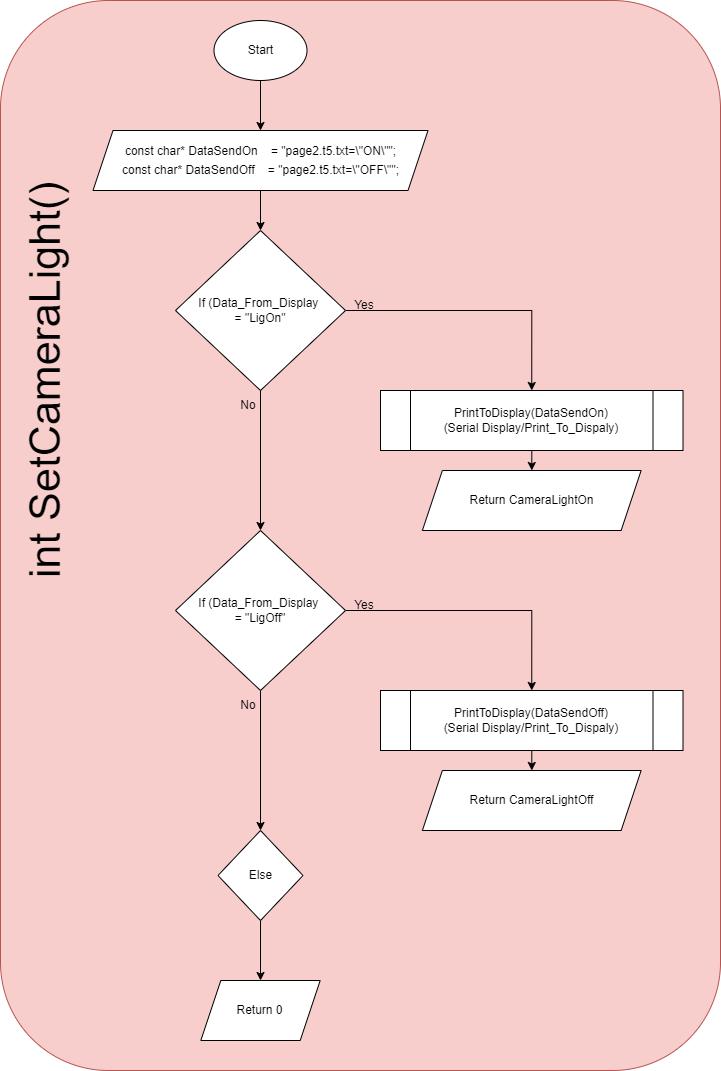

The diagram above was exported from draw.io. Its source (the exported page's mxGraphModel, read from the mxfile embedded in the PNG):
<mxGraphModel dx="1434" dy="772" grid="1" gridSize="10" guides="1" tooltips="1" connect="1" arrows="1" fold="1" page="1" pageScale="1" pageWidth="850" pageHeight="1100" math="0" shadow="0">
  <root>
    <mxCell id="0" />
    <mxCell id="1" parent="0" />
    <mxCell id="ry9LyBkneQpmExAJehDU-2" value="" style="rounded=1;whiteSpace=wrap;html=1;fillColor=#f8cecc;strokeColor=#b85450;" parent="1" vertex="1">
      <mxGeometry x="370" width="720" height="1070" as="geometry" />
    </mxCell>
    <mxCell id="ry9LyBkneQpmExAJehDU-646" style="edgeStyle=orthogonalEdgeStyle;rounded=0;orthogonalLoop=1;jettySize=auto;html=1;entryX=0.5;entryY=0;entryDx=0;entryDy=0;" parent="1" source="ry9LyBkneQpmExAJehDU-4" target="ry9LyBkneQpmExAJehDU-612" edge="1">
      <mxGeometry relative="1" as="geometry" />
    </mxCell>
    <mxCell id="ry9LyBkneQpmExAJehDU-4" value="Start" style="ellipse;whiteSpace=wrap;html=1;" parent="1" vertex="1">
      <mxGeometry x="583.5" y="20" width="93" height="60" as="geometry" />
    </mxCell>
    <mxCell id="ry9LyBkneQpmExAJehDU-7" value="&lt;font style=&quot;font-size: 43px;&quot;&gt;int SetCameraLight()&lt;/font&gt;" style="text;html=1;align=center;verticalAlign=middle;whiteSpace=wrap;rounded=0;rotation=-90;" parent="1" vertex="1">
      <mxGeometry x="139.69" y="340" width="550" height="80" as="geometry" />
    </mxCell>
    <mxCell id="ry9LyBkneQpmExAJehDU-958" value="" style="edgeStyle=orthogonalEdgeStyle;rounded=0;orthogonalLoop=1;jettySize=auto;html=1;" parent="1" source="ry9LyBkneQpmExAJehDU-612" target="ry9LyBkneQpmExAJehDU-925" edge="1">
      <mxGeometry relative="1" as="geometry" />
    </mxCell>
    <mxCell id="ry9LyBkneQpmExAJehDU-612" value="&lt;div style=&quot;&quot;&gt;&lt;div style=&quot;line-height: 19px; white-space: pre;&quot;&gt;&lt;div style=&quot;&quot;&gt;&lt;font style=&quot;font-size: 12px;&quot; face=&quot;Helvetica&quot;&gt;const char* DataSendOn &amp;nbsp; &amp;nbsp;= &quot;page2.t5.txt=\&quot;ON\&quot;&quot;;&lt;/font&gt;&lt;/div&gt;&lt;div style=&quot;&quot;&gt;&lt;span style=&quot;background-color: initial;&quot;&gt;const char* DataSendOff &amp;nbsp; &amp;nbsp;= &quot;page2.t5.txt=\&quot;OFF\&quot;&quot;;&lt;/span&gt;&lt;/div&gt;&lt;/div&gt;&lt;/div&gt;" style="shape=parallelogram;perimeter=parallelogramPerimeter;whiteSpace=wrap;html=1;fixedSize=1;" parent="1" vertex="1">
      <mxGeometry x="462.5" y="130" width="335" height="60" as="geometry" />
    </mxCell>
    <mxCell id="ry9LyBkneQpmExAJehDU-941" style="edgeStyle=orthogonalEdgeStyle;rounded=0;orthogonalLoop=1;jettySize=auto;html=1;entryX=0.5;entryY=0;entryDx=0;entryDy=0;" parent="1" source="ry9LyBkneQpmExAJehDU-925" target="ry9LyBkneQpmExAJehDU-927" edge="1">
      <mxGeometry relative="1" as="geometry" />
    </mxCell>
    <mxCell id="ry9LyBkneQpmExAJehDU-942" style="edgeStyle=orthogonalEdgeStyle;rounded=0;orthogonalLoop=1;jettySize=auto;html=1;entryX=0.5;entryY=0;entryDx=0;entryDy=0;" parent="1" source="ry9LyBkneQpmExAJehDU-925" target="ry9LyBkneQpmExAJehDU-930" edge="1">
      <mxGeometry relative="1" as="geometry" />
    </mxCell>
    <mxCell id="ry9LyBkneQpmExAJehDU-925" value="If (Data_From_Display&amp;nbsp;&lt;div&gt;= &quot;LigOn&quot;&lt;/div&gt;" style="rhombus;whiteSpace=wrap;html=1;" parent="1" vertex="1">
      <mxGeometry x="545" y="230" width="170" height="160" as="geometry" />
    </mxCell>
    <mxCell id="ry9LyBkneQpmExAJehDU-940" style="edgeStyle=orthogonalEdgeStyle;rounded=0;orthogonalLoop=1;jettySize=auto;html=1;entryX=0.5;entryY=0;entryDx=0;entryDy=0;" parent="1" source="ry9LyBkneQpmExAJehDU-927" target="ry9LyBkneQpmExAJehDU-928" edge="1">
      <mxGeometry relative="1" as="geometry" />
    </mxCell>
    <mxCell id="ry9LyBkneQpmExAJehDU-927" value="&lt;p style=&quot;line-height: 120%;&quot;&gt;&lt;/p&gt;&lt;div style=&quot;line-height: 120%; white-space: pre;&quot;&gt;&lt;span style=&quot;background-color: rgb(255, 255, 255);&quot;&gt;&lt;font style=&quot;font-size: 12px;&quot; face=&quot;Helvetica&quot;&gt;PrintToDisplay(DataSendOn&lt;span style=&quot;&quot;&gt;)&lt;/span&gt;&lt;/font&gt;&lt;/span&gt;&lt;/div&gt;&lt;div style=&quot;line-height: 120%; white-space: pre;&quot;&gt;&lt;span style=&quot;background-color: rgb(255, 255, 255);&quot;&gt;(Serial Display/Print_To_Dispaly)&lt;/span&gt;&lt;/div&gt;&lt;p&gt;&lt;/p&gt;" style="shape=process;whiteSpace=wrap;html=1;backgroundOutline=1;" parent="1" vertex="1">
      <mxGeometry x="750" y="390" width="302.5" height="60" as="geometry" />
    </mxCell>
    <mxCell id="ry9LyBkneQpmExAJehDU-928" value="Return CameraLightOn" style="shape=parallelogram;perimeter=parallelogramPerimeter;whiteSpace=wrap;html=1;fixedSize=1;" parent="1" vertex="1">
      <mxGeometry x="791.88" y="470" width="218.75" height="60" as="geometry" />
    </mxCell>
    <mxCell id="ry9LyBkneQpmExAJehDU-943" style="edgeStyle=orthogonalEdgeStyle;rounded=0;orthogonalLoop=1;jettySize=auto;html=1;entryX=0.5;entryY=0;entryDx=0;entryDy=0;" parent="1" source="ry9LyBkneQpmExAJehDU-930" target="ry9LyBkneQpmExAJehDU-931" edge="1">
      <mxGeometry relative="1" as="geometry" />
    </mxCell>
    <mxCell id="FJehmAimJe5Ns4OeuD5r-1" style="edgeStyle=orthogonalEdgeStyle;rounded=0;orthogonalLoop=1;jettySize=auto;html=1;entryX=0.5;entryY=0;entryDx=0;entryDy=0;" edge="1" parent="1" source="ry9LyBkneQpmExAJehDU-930" target="ry9LyBkneQpmExAJehDU-937">
      <mxGeometry relative="1" as="geometry" />
    </mxCell>
    <mxCell id="ry9LyBkneQpmExAJehDU-930" value="If (Data_From_Display&amp;nbsp;&lt;div&gt;= &quot;LigOff&quot;&lt;/div&gt;" style="rhombus;whiteSpace=wrap;html=1;" parent="1" vertex="1">
      <mxGeometry x="545" y="530" width="170" height="160" as="geometry" />
    </mxCell>
    <mxCell id="ry9LyBkneQpmExAJehDU-945" style="edgeStyle=orthogonalEdgeStyle;rounded=0;orthogonalLoop=1;jettySize=auto;html=1;entryX=0.5;entryY=0;entryDx=0;entryDy=0;" parent="1" source="ry9LyBkneQpmExAJehDU-931" target="ry9LyBkneQpmExAJehDU-932" edge="1">
      <mxGeometry relative="1" as="geometry" />
    </mxCell>
    <mxCell id="ry9LyBkneQpmExAJehDU-931" value="&lt;p style=&quot;line-height: 120%;&quot;&gt;&lt;/p&gt;&lt;div style=&quot;line-height: 120%; white-space: pre;&quot;&gt;&lt;span style=&quot;background-color: rgb(255, 255, 255);&quot;&gt;&lt;font style=&quot;font-size: 12px;&quot; face=&quot;Helvetica&quot;&gt;PrintToDisplay(DataSendOff&lt;span style=&quot;&quot;&gt;)&lt;/span&gt;&lt;/font&gt;&lt;/span&gt;&lt;/div&gt;&lt;div style=&quot;line-height: 120%; white-space: pre;&quot;&gt;&lt;span style=&quot;background-color: rgb(255, 255, 255);&quot;&gt;(Serial Display/Print_To_Dispaly)&lt;/span&gt;&lt;/div&gt;&lt;p&gt;&lt;/p&gt;" style="shape=process;whiteSpace=wrap;html=1;backgroundOutline=1;" parent="1" vertex="1">
      <mxGeometry x="750" y="690" width="302.5" height="60" as="geometry" />
    </mxCell>
    <mxCell id="ry9LyBkneQpmExAJehDU-932" value="Return CameraLightOff" style="shape=parallelogram;perimeter=parallelogramPerimeter;whiteSpace=wrap;html=1;fixedSize=1;" parent="1" vertex="1">
      <mxGeometry x="791.88" y="770" width="218.75" height="60" as="geometry" />
    </mxCell>
    <mxCell id="ry9LyBkneQpmExAJehDU-947" style="edgeStyle=orthogonalEdgeStyle;rounded=0;orthogonalLoop=1;jettySize=auto;html=1;entryX=0.5;entryY=0;entryDx=0;entryDy=0;" parent="1" target="ry9LyBkneQpmExAJehDU-935" edge="1">
      <mxGeometry relative="1" as="geometry">
        <mxPoint x="901.25" y="1050" as="sourcePoint" />
      </mxGeometry>
    </mxCell>
    <mxCell id="ry9LyBkneQpmExAJehDU-949" style="edgeStyle=orthogonalEdgeStyle;rounded=0;orthogonalLoop=1;jettySize=auto;html=1;" parent="1" source="ry9LyBkneQpmExAJehDU-937" target="ry9LyBkneQpmExAJehDU-938" edge="1">
      <mxGeometry relative="1" as="geometry" />
    </mxCell>
    <mxCell id="ry9LyBkneQpmExAJehDU-937" value="Else" style="rhombus;whiteSpace=wrap;html=1;" parent="1" vertex="1">
      <mxGeometry x="587.51" y="830" width="85" height="90" as="geometry" />
    </mxCell>
    <mxCell id="ry9LyBkneQpmExAJehDU-938" value="Return 0" style="shape=parallelogram;perimeter=parallelogramPerimeter;whiteSpace=wrap;html=1;fixedSize=1;" parent="1" vertex="1">
      <mxGeometry x="570.3199999999999" y="980" width="119.37" height="60" as="geometry" />
    </mxCell>
    <mxCell id="ry9LyBkneQpmExAJehDU-952" value="No" style="text;html=1;strokeColor=none;fillColor=none;align=center;verticalAlign=middle;whiteSpace=wrap;rounded=0;" parent="1" vertex="1">
      <mxGeometry x="587.5" y="690" width="60" height="30" as="geometry" />
    </mxCell>
    <mxCell id="ry9LyBkneQpmExAJehDU-953" value="Yes" style="text;html=1;strokeColor=none;fillColor=none;align=center;verticalAlign=middle;whiteSpace=wrap;rounded=0;" parent="1" vertex="1">
      <mxGeometry x="704" y="590" width="60" height="30" as="geometry" />
    </mxCell>
    <mxCell id="ry9LyBkneQpmExAJehDU-954" value="No" style="text;html=1;strokeColor=none;fillColor=none;align=center;verticalAlign=middle;whiteSpace=wrap;rounded=0;" parent="1" vertex="1">
      <mxGeometry x="587.5" y="390" width="60" height="30" as="geometry" />
    </mxCell>
    <mxCell id="ry9LyBkneQpmExAJehDU-955" value="Yes" style="text;html=1;strokeColor=none;fillColor=none;align=center;verticalAlign=middle;whiteSpace=wrap;rounded=0;" parent="1" vertex="1">
      <mxGeometry x="704" y="290" width="60" height="30" as="geometry" />
    </mxCell>
  </root>
</mxGraphModel>